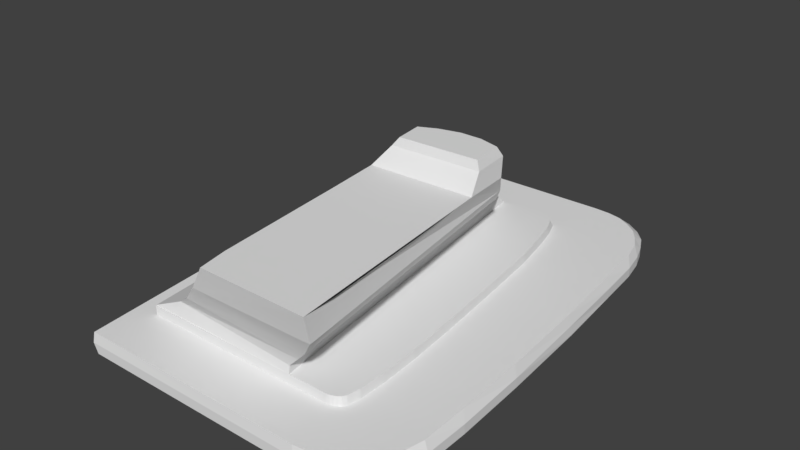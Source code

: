 # Source: COROLLA_VENT.blend  (saved by Blender 2.79.0; exported with 4.5.12 LTS)
import bpy
from mathutils import Matrix  # noqa: F401  (used for matrix-valued properties, if any)

bpy.ops.wm.read_factory_settings(use_empty=True)
scene = bpy.context.scene
scene.name = 'Scene'

# ---- collections
col_collection_1 = bpy.data.collections.new('Collection 1'); scene.collection.children.link(col_collection_1)

# ---- world
world_world = bpy.data.worlds.new('World'); scene.world = world_world
world_world.color = (0.05088, 0.05088, 0.05088)
world_world.use_sun_shadow = False
world_world.sun_shadow_jitter_overblur = 0.0
world_world.cycles.sampling_method = 'MANUAL'

# ---- meshes
me_plane = bpy.data.meshes.new('Plane')
me_plane.from_pydata([(-12.73, -25.21, -1.0), (17.95, 12.83, -1.0), (17.44, 17.66, -1.0), (14.14, 25.16, -1.0), (16.62, -23.9, -1.0), (16.9, 20.21, -1.0), (-10.77, -19.5, 0.0), (15.33, 23.86, -1.0), (9.648, 10.2, 0.0), (8.738, 14.63, 0.0), (7.142, 19.17, 0.0), (11.53, -19.19, 0.0), (8.134, 17.03, 0.0), (15.28, -24.62, -1.0), (7.423, 18.95, 0.0), (11.21, -19.36, 0.0), (12.27, -14.44, 0.0), (12.03, -10.09, 0.0), (20.06, -18.22, -1.0), (20.02, -13.45, -1.0), (18.71, 4.613, -1.0), (10.52, 3.455, 0.0), (6.115, 19.48, 0.0), (6.476, 19.44, 0.0), (10.5, -19.5, 0.0), (9.132, 26.81, -1.0), (10.86, -19.46, 0.0), (11.81, -18.97, 0.0), (12.24, -17.24, 0.0), (-14.37, 19.5, 0.0), (7.696, 18.23, 0.0), (6.823, 19.34, 0.0), (10.93, 26.68, -1.0), (12.31, -25.24, -1.0), (13.82, -25.06, -1.0), (12.01, -18.57, 0.0), (11.38, -3.638, 0.0), (17.8, -22.94, -1.0), (19.13, -5.138, 0.0), (19.44, -20.39, -1.0), (18.51, -21.58, 0.0), (11.96, 25.03, -1.18e-05), (15.47, 22.04, -8.315e-06), (-17.25, 25.06, 0.0), (19.18, -20.22, 0.0), (-17.27, 26.42, -1.0), (17.56, -22.75, 0.0), (13.61, -24.86, 0.0), (12.11, -25.04, 0.0), (10.47, 25.36, -6.586e-06), (16.2, 22.12, -1.0), (8.735, 25.46, 0.0), (18.34, 4.669, 0.0), (12.57, 26.22, -1.0), (19.48, -12.93, 0.0), (19.61, -18.06, 0.0), (15.06, -24.42, 0.0), (14.53, 23.32, -1.18e-05), (16.25, 20.65, -3.457e-06), (16.39, -23.71, 0.0), (18.76, -21.76, -1.0), (13.28, 24.3, -1.18e-05), (16.86, 18.32, -1.729e-06), (17.5, 12.97, 0.0), (-12.75, -25.0, 0.0), (19.58, -5.471, -1.0), (-10.77, -19.5, 1.0), (9.648, 10.2, 1.0), (8.738, 14.45, 1.0), (7.142, 18.37, 1.0), (11.53, -19.19, 1.0), (8.134, 16.72, 1.0), (7.423, 18.15, 1.0), (11.21, -19.36, 1.0), (12.27, -14.44, 1.0), (12.03, -10.09, 1.0), (10.52, 3.455, 1.0), (6.115, 18.68, 1.0), (6.476, 18.64, 1.0), (10.5, -19.5, 1.0), (10.86, -19.46, 1.0), (11.81, -18.97, 1.0), (12.24, -17.24, 1.0), (-14.37, 18.7, 1.0), (7.696, 17.78, 1.0), (6.823, 18.54, 1.0), (12.01, -18.57, 1.0), (11.38, -3.638, 1.0), (1.271, 18.69, 1.0), (1.171, 18.69, 1.0), (6.367, -19.5, 1.0), (-10.77, -19.4, 1.0), (-14.37, 18.7, 1.0), (1.171, 17.69, 2.0), (7.799, 8.181, 9.5), (10.87, -21.95, 9.5), (-0.9366, -21.85, 9.5), (-3.98, 7.49, 9.5), (-7.757, 12.45, 4.813), (-5.604, 9.718, 6.9), (-10.8, 15.57, 2.7), (-4.937, -20.46, 4.4), (-2.813, -21.36, 6.65), (-7.442, -19.2, 2.55), (9.333, -20.52, 4.756), (10.92, -21.43, 6.789), (7.827, -19.82, 3.267), (6.4, -19.42, 1.838), (4.462, 12.68, 5.0), (6.386, 10.21, 7.0), (2.822, 15.17, 3.5), (-12.23, -25.21, -2.0), (17.95, 12.83, -2.0), (17.44, 17.66, -2.0), (14.14, 25.16, -2.0), (16.62, -23.9, -2.0), (16.9, 20.21, -2.0), (15.33, 23.86, -2.0), (15.28, -24.62, -2.0), (20.06, -18.22, -2.0), (20.02, -13.45, -2.0), (18.81, 4.611, -2.0), (9.132, 26.81, -2.0), (10.93, 26.68, -2.0), (12.31, -25.24, -2.0), (13.82, -25.06, -2.0), (17.8, -22.94, -2.0), (19.44, -20.39, -2.0), (-16.77, 26.42, -2.0), (16.2, 22.12, -2.0), (12.57, 26.22, -2.0), (18.76, -21.76, -2.0), (19.58, -5.471, -2.0), (1.81, 9.185, 9.5), (-1.185, 8.488, 9.5), (4.804, 9.083, 9.5), (0.2352, 10.98, 6.686), (3.539, 10.92, 6.975), (-2.556, 10.42, 6.925), (9.437, -6.984, 9.5), (10.26, -14.57, 9.5), (8.518, 0.09858, 9.5), (10.67, -18.36, 9.5), (9.027, -3.593, 9.5), (9.846, -10.77, 9.5), (8.209, 2.89, 9.5), (-2.658, -7.329, 9.5), (-1.897, -14.89, 9.5), (-3.419, 0.2305, 9.5), (-1.517, -18.67, 9.5), (-3.039, -3.549, 9.5), (-2.278, -11.11, 9.5), (-3.699, 2.51, 9.5), (7.499, 8.781, 11.5), (-2.68, 7.69, 11.5), (2.41, 9.585, 11.5), (-0.1851, 8.688, 11.5), (5.004, 9.483, 11.5), (7.909, 4.39, 11.5), (-2.299, 4.01, 11.5), (7.099, 8.281, 12.5), (-1.88, 7.39, 12.5), (2.41, 8.885, 12.5), (0.01485, 8.288, 12.5), (4.804, 8.883, 12.5), (7.509, 4.59, 12.5), (-1.499, 4.21, 12.5)], [], [(33, 34, 125, 124), (31, 23, 22, 29, 6, 24, 26, 15, 11, 27, 35, 28, 16, 17, 36, 21, 8, 9, 12, 30, 14, 10), (39, 60, 40, 44), (2, 1, 63, 62), (7, 50, 42, 57), (60, 37, 46, 40), (50, 5, 58, 42), (37, 4, 59, 46), (34, 33, 48, 47), (19, 18, 55, 54), (5, 2, 62, 58), (4, 13, 56, 59), (25, 32, 49, 51), (20, 65, 38, 52), (45, 25, 51, 43), (13, 34, 47, 56), (1, 20, 52, 63), (33, 0, 64, 48), (32, 53, 41, 49), (65, 19, 54, 38), (0, 45, 43, 64), (53, 3, 61, 41), (18, 39, 44, 55), (3, 7, 57, 61), (41, 61, 57, 42, 58, 62, 63, 52, 38, 54, 55, 44, 40, 46, 59, 56, 47, 48, 64, 43, 51, 49), (85, 69, 72, 84, 71, 68, 67, 76, 87, 75, 74, 82, 86, 81, 70, 73, 80, 79, 66, 83, 88, 77, 78), (12, 9, 68, 71), (36, 17, 75, 87), (14, 30, 84, 72), (35, 27, 81, 86), (16, 28, 82, 74), (11, 15, 73, 70), (29, 22, 77, 88, 83), (30, 12, 71, 84), (6, 29, 83, 66), (15, 26, 80, 73), (21, 36, 87, 76), (23, 31, 85, 78), (28, 35, 86, 82), (31, 10, 69, 85), (27, 11, 70, 81), (8, 21, 76, 67), (26, 24, 79, 80), (9, 8, 67, 68), (22, 23, 78, 77), (10, 14, 72, 69), (17, 16, 74, 75), (24, 6, 66, 79), (90, 89, 92, 91), (94, 145, 158, 153), (90, 107, 93, 89), (92, 89, 93, 100), (91, 92, 100, 103), (101, 103, 100, 98), (90, 91, 103, 107), (101, 104, 106, 103), (102, 105, 104, 101), (95, 105, 102, 96), (110, 100, 93), (96, 102, 99, 97, 152, 148, 150, 146, 151, 147, 149), (102, 101, 98, 99), (98, 100, 110, 108), (108, 109, 137), (138, 134, 97, 99), (94, 109, 105, 95, 142, 140, 144, 139, 143, 141, 145), (105, 109, 108, 104), (104, 108, 110, 106), (106, 110, 93, 107), (107, 103, 106), (130, 123, 122, 128, 111, 124, 125, 118, 115, 126, 131, 127, 119, 120, 132, 121, 112, 113, 116, 129, 117, 114), (4, 37, 126, 115), (1, 2, 113, 112), (5, 50, 129, 116), (37, 60, 131, 126), (18, 19, 120, 119), (50, 7, 117, 129), (60, 39, 127, 131), (7, 3, 114, 117), (39, 18, 119, 127), (3, 53, 130, 114), (45, 0, 111, 128), (19, 65, 132, 120), (53, 32, 123, 130), (0, 33, 124, 111), (20, 1, 112, 121), (34, 13, 118, 125), (25, 45, 128, 122), (65, 20, 121, 132), (32, 25, 122, 123), (13, 4, 115, 118), (2, 5, 116, 113), (136, 133, 134, 138), (135, 133, 136, 137), (94, 135, 137, 109), (98, 136, 138), (99, 98, 138), (98, 108, 136), (136, 108, 137), (95, 96, 149, 147, 151, 146, 150, 148, 152, 145, 141, 143, 139, 144, 140, 142), (156, 155, 162, 163), (152, 97, 154, 159), (135, 94, 153, 157), (133, 135, 157, 155), (145, 152, 159, 158), (134, 133, 155, 156), (97, 134, 156, 154), (165, 166, 161, 163, 162, 164, 160), (154, 156, 163, 161), (159, 154, 161, 166), (157, 153, 160, 164), (155, 157, 164, 162), (158, 159, 166, 165), (153, 158, 165, 160)])
me_plane.use_remesh_preserve_volume = False
me_plane.use_remesh_preserve_attributes = False
me_plane.use_mirror_vertex_groups = False
me_plane.update()

# ---- objects
ob_plane = bpy.data.objects.new('Plane', me_plane)

# ---- transforms, parenting, visibility, modifiers, constraints
ob_plane.location = (0.0, 0.0, 0.0)
ob_plane.lineart.crease_threshold = 0.0

# ---- collection membership
col_collection_1.objects.link(ob_plane)

# ---- scene / render settings (as saved in the file)
scene.frame_start = 1; scene.frame_end = 250; scene.frame_set(3)
scene.render.engine = 'BLENDER_EEVEE_NEXT'
scene.render.resolution_percentage = 50
scene.render.dither_intensity = 0.0
scene.cycles.use_denoising = False
scene.cycles.samples = 128
scene.cycles.sampling_pattern = 'TABULATED_SOBOL'
scene.cycles.use_adaptive_sampling = False
scene.cycles.use_light_tree = False
scene.cycles.blur_glossy = 0.0
scene.cycles.sample_clamp_indirect = 0.0
scene.view_settings.view_transform = 'Standard'
scene.unit_settings.scale_length = 0.001
bpy.context.view_layer.update()

# ---- added for rendering (the .blend has no active camera and no usable light): camera, sun
cam_auto = bpy.data.cameras.new('AutoCamera')
cam_auto.lens = 50.0
cam_auto.sensor_width = 36.0
cam_auto.clip_end = 1066.44
ob_auto_camera = bpy.data.objects.new('AutoCamera', cam_auto)
scene.collection.objects.link(ob_auto_camera)
ob_auto_camera.location = (62.1612, -72.1347, 53.863)
ob_auto_camera.rotation_euler = (1.09748, -7.21219e-08, 0.694738)
scene.camera = ob_auto_camera
light_auto_sun = bpy.data.lights.new('AutoSun', 'SUN')
light_auto_sun.energy = 3.0
light_auto_sun.angle = 0.0523599
ob_auto_sun = bpy.data.objects.new('AutoSun', light_auto_sun)
scene.collection.objects.link(ob_auto_sun)
ob_auto_sun.rotation_euler = (0.872665, 0.174533, 0.523599)
bpy.context.view_layer.update()
